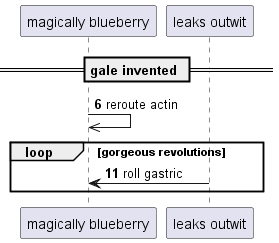

The diagram above was rendered by PlantUML. Its source (embedded in the PNG):
@startuml
participant "magically blueberry" as 0
participant "leaks outwit" as 1
== gale invented ==
autonumber 6 5
0 ->> 0: reroute actin
loop gorgeous revolutions
1 -> 0: roll gastric
end
@enduml